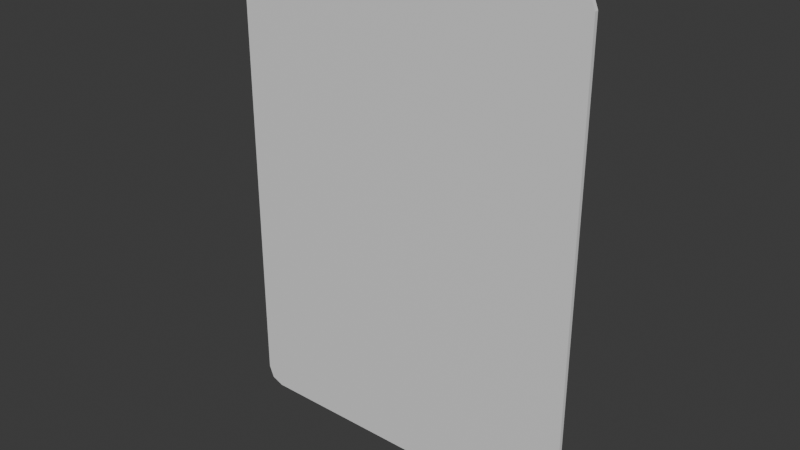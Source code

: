 # Source: NEW_mandu_model.blend  (saved by Blender 4.1.23; exported with 4.5.12 LTS)
import bpy
from mathutils import Matrix  # noqa: F401  (used for matrix-valued properties, if any)

bpy.ops.wm.read_factory_settings(use_empty=True)
scene = bpy.context.scene
scene.name = 'Scene'

# ---- materials (node trees are filled in below, after node groups)
mat_material = bpy.data.materials.new('Material')
mat_material.alpha_threshold = 0.0
mat_material.use_transparent_shadow = False
mat_material.roughness = 0.5
mat_material.line_color = (0.0, 0.0, 0.0, 1.0)

# ---- material node trees
mat_material.use_nodes = True; mat_material.node_tree.nodes.clear()
_N = mat_material.node_tree.nodes; _L = mat_material.node_tree.links
n0 = _N.new('ShaderNodeOutputMaterial'); n0.name = 'Material Output'; n0.location = (300, 300)
n1 = _N.new('ShaderNodeBsdfPrincipled'); n1.name = 'Principled BSDF'; n1.location = (10, 300)
n1.inputs[3].default_value = 1.45
_L.new(n1.outputs[0], n0.inputs[0])
n0.is_active_output = True

# ---- world
world_world = bpy.data.worlds.new('World'); scene.world = world_world
world_world.use_nodes = True; world_world.node_tree.nodes.clear()
_N = world_world.node_tree.nodes; _L = world_world.node_tree.links
n0 = _N.new('ShaderNodeOutputWorld'); n0.name = 'World Output'; n0.location = (300, 300)
n1 = _N.new('ShaderNodeBackground'); n1.name = 'Background'; n1.location = (10, 300)
n1.inputs[0].default_value = (0.05088, 0.05088, 0.05088, 1.0)
_L.new(n1.outputs[0], n0.inputs[0])
n0.is_active_output = True
world_world.color = (0.05088, 0.05088, 0.05088)
world_world.use_sun_shadow = False
world_world.sun_shadow_jitter_overblur = 0.0

# ---- meshes
me_cube = bpy.data.meshes.new('Cube')
me_cube.from_pydata([(1.0, 0.3047, 1.0), (1.0, 0.3047, -1.0), (1.0, -0.3047, 1.0), (1.0, -0.3047, -1.0), (-1.0, 0.3047, 1.0), (-1.0, 0.3047, -1.0), (-1.0, -0.3047, 1.0), (-1.0, -0.3047, -1.0), (0.6667, 0.3047, -1.0), (0.3333, 0.3047, -1.0), (-2.98e-08, 0.3047, -1.0), (-0.3333, 0.3047, -1.0), (-0.6667, 0.3047, -1.0), (0.6667, -0.3047, 1.0), (0.3333, -0.3047, 1.0), (-2.98e-08, -0.3047, 1.0), (-0.3333, -0.3047, 1.0), (-0.6667, -0.3047, 1.0), (-0.6667, -0.3047, -1.0), (-0.3333, -0.3047, -1.0), (2.98e-08, -0.3047, -1.0), (0.3333, -0.3047, -1.0), (0.6667, -0.3047, -1.0), (-0.6667, 0.3047, 1.0), (-0.3333, 0.3047, 1.0), (2.98e-08, 0.3047, 1.0), (0.3333, 0.3047, 1.0), (0.6667, 0.3047, 1.0), (1.0, 0.3047, 0.6667), (1.0, 0.3047, 0.3333), (1.0, 0.3047, -2.98e-08), (1.0, 0.3047, -0.3333), (1.0, 0.3047, -0.6667), (-1.0, -0.3047, -0.6667), (-1.0, -0.3047, -0.3333), (-1.0, -0.3047, 2.98e-08), (-1.0, -0.3047, 0.3333), (-1.0, -0.3047, 0.6667), (1.0, -0.3047, 0.6667), (1.0, -0.3047, 0.3333), (1.0, -0.3047, -2.98e-08), (1.0, -0.3047, -0.3333), (1.0, -0.3047, -0.6667), (-1.0, 0.3047, 0.6667), (-1.0, 0.3047, 0.3333), (-1.0, 0.3047, -2.98e-08), (-1.0, 0.3047, -0.3333), (-1.0, 0.3047, -0.6667), (-0.6667, 0.3047, 0.6667), (-0.6667, 0.3047, 0.3333), (-0.6667, 0.3047, -2.98e-08), (-0.6667, 0.3047, -0.3333), (-0.6667, 0.3047, -0.6667), (-0.3333, 0.3047, 0.6667), (-0.3333, 0.3047, 0.3333), (-0.3333, 0.3047, -2.98e-08), (-0.3333, 0.3047, -0.3333), (-0.3333, 0.3047, -0.6667), (1.987e-08, 0.3047, 0.6667), (9.934e-09, 0.3047, 0.3333), (-8.882e-16, 0.3047, -2.98e-08), (-9.934e-09, 0.3047, -0.3333), (-1.987e-08, 0.3047, -0.6667), (0.3333, 0.3047, 0.6667), (0.3333, 0.3047, 0.3333), (0.3333, 0.3047, -2.98e-08), (0.3333, 0.3047, -0.3333), (0.3333, 0.3047, -0.6667), (0.6667, 0.3047, 0.6667), (0.6667, 0.3047, 0.3333), (0.6667, 0.3047, -2.98e-08), (0.6667, 0.3047, -0.3333), (0.6667, 0.3047, -0.6667), (0.6667, -0.3047, 0.6667), (0.6667, -0.3047, 0.3333), (0.6667, -0.3047, -2.98e-08), (0.6667, -0.3047, -0.3333), (0.6667, -0.3047, -0.6667), (0.3333, -0.3047, 0.6667), (0.3333, -0.3047, 0.3333), (0.3333, -0.3047, -2.98e-08), (0.3333, -0.3047, -0.3333), (0.3333, -0.3047, -0.6667), (-1.987e-08, -0.3047, 0.6667), (-9.934e-09, -0.3047, 0.3333), (8.882e-16, -0.3047, -2.98e-08), (9.934e-09, -0.3047, -0.3333), (1.987e-08, -0.3047, -0.6667), (-0.3333, -0.3047, 0.6667), (-0.3333, -0.3047, 0.3333), (-0.3333, -0.3047, -2.98e-08), (-0.3333, -0.3047, -0.3333), (-0.3333, -0.3047, -0.6667), (-0.6667, -0.3047, 0.6667), (-0.6667, -0.3047, 0.3333), (-0.6667, -0.3047, -2.98e-08), (-0.6667, -0.3047, -0.3333), (-0.6667, -0.3047, -0.6667), (1.176, 0.3047, 1.0), (1.176, 0.3047, -1.0), (1.176, -0.3047, 1.0), (1.176, -0.3047, -1.0), (-1.176, 0.3047, 1.0), (-1.176, 0.3047, -1.0), (-1.176, -0.3047, 1.0), (-1.176, -0.3047, -1.0), (1.176, 0.3047, 0.6667), (1.176, 0.3047, 0.3333), (1.176, 0.3047, -2.98e-08), (1.176, 0.3047, -0.3333), (1.176, 0.3047, -0.6667), (-1.176, -0.3047, -0.6667), (-1.176, -0.3047, -0.3333), (-1.176, -0.3047, 2.98e-08), (-1.176, -0.3047, 0.3333), (-1.176, -0.3047, 0.6667), (1.176, -0.3047, 0.6667), (1.176, -0.3047, 0.3333), (1.176, -0.3047, -2.98e-08), (1.176, -0.3047, -0.3333), (1.176, -0.3047, -0.6667), (-1.176, 0.3047, 0.6667), (-1.176, 0.3047, 0.3333), (-1.176, 0.3047, -2.98e-08), (-1.176, 0.3047, -0.3333), (-1.176, 0.3047, -0.6667), (1.0, 0.3047, -1.172), (1.0, -0.3047, -1.172), (-1.0, 0.3047, -1.172), (-1.0, -0.3047, -1.172), (0.6667, 0.3047, -1.172), (0.3333, 0.3047, -1.172), (-2.98e-08, 0.3047, -1.172), (-0.3333, 0.3047, -1.172), (-0.6667, 0.3047, -1.172), (-0.6667, -0.3047, -1.172), (-0.3333, -0.3047, -1.172), (2.98e-08, -0.3047, -1.172), (0.3333, -0.3047, -1.172), (0.6667, -0.3047, -1.172), (1.0, 0.3047, 2.03), (1.0, -0.3047, 2.03), (-1.0, 0.3047, 2.03), (-1.0, -0.3047, 2.03), (0.6667, -0.3047, 2.03), (0.3333, -0.3047, 2.03), (-2.98e-08, -0.3047, 2.03), (-0.3333, -0.3047, 2.03), (-0.6667, -0.3047, 2.03), (-0.6667, 0.3047, 2.03), (-0.3333, 0.3047, 2.03), (2.98e-08, 0.3047, 2.03), (0.3333, 0.3047, 2.03), (0.6667, 0.3047, 2.03), (1.176, 0.3047, -1.061), (1.065, 0.3047, -1.172), (1.144, 0.3047, -1.139), (1.065, -0.3047, -1.172), (1.176, -0.3047, -1.061), (1.144, -0.3047, -1.139), (-1.065, 0.3047, -1.172), (-1.176, 0.3047, -1.061), (-1.144, 0.3047, -1.139), (-1.176, -0.3047, -1.061), (-1.065, -0.3047, -1.172), (-1.144, -0.3047, -1.139), (1.065, 0.3047, 2.03), (1.176, 0.3047, 1.919), (1.144, 0.3047, 1.997), (1.176, -0.3047, 1.919), (1.065, -0.3047, 2.03), (1.144, -0.3047, 1.997), (-1.176, 0.3047, 1.919), (-1.065, 0.3047, 2.03), (-1.144, 0.3047, 1.997), (-1.065, -0.3047, 2.03), (-1.176, -0.3047, 1.919), (-1.144, -0.3047, 1.997)], [], [(27, 26, 152, 153), (93, 17, 6, 37), (46, 47, 125, 124), (101, 3, 127, 157, 159, 158), (7, 33, 111, 105), (68, 27, 0, 28), (43, 4, 23, 48), (48, 23, 24, 53), (53, 24, 25, 58), (58, 25, 26, 63), (63, 26, 27, 68), (105, 103, 161, 163), (100, 98, 167, 169), (9, 8, 130, 131), (128, 129, 164, 160), (8, 1, 126, 130), (38, 2, 13, 73), (73, 13, 14, 78), (78, 14, 15, 83), (83, 15, 16, 88), (88, 16, 17, 93), (26, 25, 151, 152), (143, 142, 173, 175), (25, 24, 150, 151), (17, 16, 147, 148), (6, 17, 148, 143), (19, 92, 97, 18), (92, 91, 96, 97), (91, 90, 95, 96), (90, 89, 94, 95), (89, 88, 93, 94), (20, 87, 92, 19), (87, 86, 91, 92), (86, 85, 90, 91), (85, 84, 89, 90), (84, 83, 88, 89), (21, 82, 87, 20), (82, 81, 86, 87), (81, 80, 85, 86), (80, 79, 84, 85), (79, 78, 83, 84), (22, 77, 82, 21), (77, 76, 81, 82), (76, 75, 80, 81), (75, 74, 79, 80), (74, 73, 78, 79), (3, 42, 77, 22), (42, 41, 76, 77), (41, 40, 75, 76), (40, 39, 74, 75), (39, 38, 73, 74), (9, 67, 72, 8), (67, 66, 71, 72), (66, 65, 70, 71), (65, 64, 69, 70), (64, 63, 68, 69), (10, 62, 67, 9), (62, 61, 66, 67), (61, 60, 65, 66), (60, 59, 64, 65), (59, 58, 63, 64), (11, 57, 62, 10), (57, 56, 61, 62), (56, 55, 60, 61), (55, 54, 59, 60), (54, 53, 58, 59), (12, 52, 57, 11), (52, 51, 56, 57), (51, 50, 55, 56), (50, 49, 54, 55), (49, 48, 53, 54), (5, 47, 52, 12), (47, 46, 51, 52), (46, 45, 50, 51), (45, 44, 49, 50), (44, 43, 48, 49), (8, 72, 32, 1), (72, 71, 31, 32), (71, 70, 30, 31), (70, 69, 29, 30), (69, 68, 28, 29), (37, 6, 104, 115), (45, 46, 124, 123), (32, 31, 109, 110), (1, 32, 110, 99), (44, 45, 123, 122), (31, 30, 108, 109), (43, 44, 122, 121), (30, 29, 107, 108), (22, 21, 138, 139), (4, 43, 121, 102), (18, 97, 33, 7), (97, 96, 34, 33), (96, 95, 35, 34), (95, 94, 36, 35), (94, 93, 37, 36), (115, 104, 102, 121), (106, 98, 100, 116), (99, 110, 120, 101), (110, 109, 119, 120), (109, 108, 118, 119), (108, 107, 117, 118), (107, 106, 116, 117), (105, 111, 125, 103), (111, 112, 124, 125), (112, 113, 123, 124), (113, 114, 122, 123), (114, 115, 121, 122), (42, 3, 101, 120), (33, 34, 112, 111), (47, 5, 103, 125), (34, 35, 113, 112), (35, 36, 114, 113), (24, 23, 149, 150), (36, 37, 115, 114), (2, 38, 116, 100), (4, 102, 172, 174, 173, 142), (38, 39, 117, 116), (39, 40, 118, 117), (21, 20, 137, 138), (40, 41, 119, 118), (28, 0, 98, 106), (41, 42, 120, 119), (29, 28, 106, 107), (130, 126, 127, 139), (128, 134, 135, 129), (134, 133, 136, 135), (133, 132, 137, 136), (132, 131, 138, 137), (131, 130, 139, 138), (7, 105, 163, 165, 164, 129), (1, 99, 154, 156, 155, 126), (10, 9, 131, 132), (103, 5, 128, 160, 162, 161), (18, 7, 129, 135), (11, 10, 132, 133), (99, 101, 158, 154), (3, 22, 139, 127), (19, 18, 135, 136), (5, 12, 134, 128), (12, 11, 133, 134), (20, 19, 136, 137), (149, 142, 143, 148), (140, 153, 144, 141), (153, 152, 145, 144), (152, 151, 146, 145), (151, 150, 147, 146), (150, 149, 148, 147), (98, 0, 140, 166, 168, 167), (104, 6, 143, 175, 177, 176), (13, 2, 141, 144), (0, 27, 153, 140), (14, 13, 144, 145), (102, 104, 176, 172), (15, 14, 145, 146), (140, 141, 170, 166), (23, 4, 142, 149), (2, 100, 169, 171, 170, 141), (16, 15, 146, 147), (160, 164, 165, 162), (162, 165, 163, 161), (157, 155, 156, 159), (159, 156, 154, 158), (166, 170, 171, 168), (168, 171, 169, 167), (175, 173, 174, 177), (177, 174, 172, 176), (127, 126, 155, 157)])
_uv = me_cube.uv_layers.new(name='UVMap')
_uv.uv.foreach_set('vector', [0.625, 0.4583, 0.625, 0.4167, 0.625, 0.4167, 0.625, 0.4583, 0.5833, 0.9583, 0.625, 0.9583, 0.625, 1.0, 0.5833, 1.0, 0.4583, 0.25, 0.4167, 0.25, 0.4167, 0.25, 0.4583, 0.25, 0.375, 0.75, 0.375, 0.75, 0.375, 0.75, 0.375, 0.75, 0.375, 0.75, 0.375, 0.75, 0.375, 1.0, 0.4167, 1.0, 0.4167, 1.0, 0.375, 1.0, 0.5833, 0.4583, 0.625, 0.4583, 0.625, 0.5, 0.5833, 0.5, 0.5833, 0.25, 0.625, 0.25, 0.625, 0.2917, 0.5833, 0.2917, 0.5833, 0.2917, 0.625, 0.2917, 0.625, 0.3333, 0.5833, 0.3333, 0.5833, 0.3333, 0.625, 0.3333, 0.625, 0.375, 0.5833, 0.375, 0.5833, 0.375, 0.625, 0.375, 0.625, 0.4167, 0.5833, 0.4167, 0.5833, 0.4167, 0.625, 0.4167, 0.625, 0.4583, 0.5833, 0.4583, 0.375, 0.0, 0.375, 0.25, 0.375, 0.25, 0.375, 0.0, 0.625, 0.75, 0.625, 0.5, 0.625, 0.5, 0.625, 0.75, 0.375, 0.4167, 0.375, 0.4583, 0.375, 0.4583, 0.375, 0.4167, 0.125, 0.5, 0.125, 0.75, 0.125, 0.75, 0.125, 0.5, 0.375, 0.4583, 0.375, 0.5, 0.375, 0.5, 0.375, 0.4583, 0.5833, 0.75, 0.625, 0.75, 0.625, 0.7917, 0.5833, 0.7917, 0.5833, 0.7917, 0.625, 0.7917, 0.625, 0.8333, 0.5833, 0.8333, 0.5833, 0.8333, 0.625, 0.8333, 0.625, 0.875, 0.5833, 0.875, 0.5833, 0.875, 0.625, 0.875, 0.625, 0.9167, 0.5833, 0.9167, 0.5833, 0.9167, 0.625, 0.9167, 0.625, 0.9583, 0.5833, 0.9583, 0.625, 0.4167, 0.625, 0.375, 0.625, 0.375, 0.625, 0.4167, 0.875, 0.75, 0.875, 0.5, 0.875, 0.5, 0.875, 0.75, 0.625, 0.375, 0.625, 0.3333, 0.625, 0.3333, 0.625, 0.375, 0.625, 0.9583, 0.625, 0.9167, 0.625, 0.9167, 0.625, 0.9583, 0.625, 1.0, 0.625, 0.9583, 0.625, 0.9583, 0.625, 1.0, 0.375, 0.9167, 0.4167, 0.9167, 0.4167, 0.9583, 0.375, 0.9583, 0.4167, 0.9167, 0.4583, 0.9167, 0.4583, 0.9583, 0.4167, 0.9583, 0.4583, 0.9167, 0.5, 0.9167, 0.5, 0.9583, 0.4583, 0.9583, 0.5, 0.9167, 0.5417, 0.9167, 0.5417, 0.9583, 0.5, 0.9583, 0.5417, 0.9167, 0.5833, 0.9167, 0.5833, 0.9583, 0.5417, 0.9583, 0.375, 0.875, 0.4167, 0.875, 0.4167, 0.9167, 0.375, 0.9167, 0.4167, 0.875, 0.4583, 0.875, 0.4583, 0.9167, 0.4167, 0.9167, 0.4583, 0.875, 0.5, 0.875, 0.5, 0.9167, 0.4583, 0.9167, 0.5, 0.875, 0.5417, 0.875, 0.5417, 0.9167, 0.5, 0.9167, 0.5417, 0.875, 0.5833, 0.875, 0.5833, 0.9167, 0.5417, 0.9167, 0.375, 0.8333, 0.4167, 0.8333, 0.4167, 0.875, 0.375, 0.875, 0.4167, 0.8333, 0.4583, 0.8333, 0.4583, 0.875, 0.4167, 0.875, 0.4583, 0.8333, 0.5, 0.8333, 0.5, 0.875, 0.4583, 0.875, 0.5, 0.8333, 0.5417, 0.8333, 0.5417, 0.875, 0.5, 0.875, 0.5417, 0.8333, 0.5833, 0.8333, 0.5833, 0.875, 0.5417, 0.875, 0.375, 0.7917, 0.4167, 0.7917, 0.4167, 0.8333, 0.375, 0.8333, 0.4167, 0.7917, 0.4583, 0.7917, 0.4583, 0.8333, 0.4167, 0.8333, 0.4583, 0.7917, 0.5, 0.7917, 0.5, 0.8333, 0.4583, 0.8333, 0.5, 0.7917, 0.5417, 0.7917, 0.5417, 0.8333, 0.5, 0.8333, 0.5417, 0.7917, 0.5833, 0.7917, 0.5833, 0.8333, 0.5417, 0.8333, 0.375, 0.75, 0.4167, 0.75, 0.4167, 0.7917, 0.375, 0.7917, 0.4167, 0.75, 0.4583, 0.75, 0.4583, 0.7917, 0.4167, 0.7917, 0.4583, 0.75, 0.5, 0.75, 0.5, 0.7917, 0.4583, 0.7917, 0.5, 0.75, 0.5417, 0.75, 0.5417, 0.7917, 0.5, 0.7917, 0.5417, 0.75, 0.5833, 0.75, 0.5833, 0.7917, 0.5417, 0.7917, 0.375, 0.4167, 0.4167, 0.4167, 0.4167, 0.4583, 0.375, 0.4583, 0.4167, 0.4167, 0.4583, 0.4167, 0.4583, 0.4583, 0.4167, 0.4583, 0.4583, 0.4167, 0.5, 0.4167, 0.5, 0.4583, 0.4583, 0.4583, 0.5, 0.4167, 0.5417, 0.4167, 0.5417, 0.4583, 0.5, 0.4583, 0.5417, 0.4167, 0.5833, 0.4167, 0.5833, 0.4583, 0.5417, 0.4583, 0.375, 0.375, 0.4167, 0.375, 0.4167, 0.4167, 0.375, 0.4167, 0.4167, 0.375, 0.4583, 0.375, 0.4583, 0.4167, 0.4167, 0.4167, 0.4583, 0.375, 0.5, 0.375, 0.5, 0.4167, 0.4583, 0.4167, 0.5, 0.375, 0.5417, 0.375, 0.5417, 0.4167, 0.5, 0.4167, 0.5417, 0.375, 0.5833, 0.375, 0.5833, 0.4167, 0.5417, 0.4167, 0.375, 0.3333, 0.4167, 0.3333, 0.4167, 0.375, 0.375, 0.375, 0.4167, 0.3333, 0.4583, 0.3333, 0.4583, 0.375, 0.4167, 0.375, 0.4583, 0.3333, 0.5, 0.3333, 0.5, 0.375, 0.4583, 0.375, 0.5, 0.3333, 0.5417, 0.3333, 0.5417, 0.375, 0.5, 0.375, 0.5417, 0.3333, 0.5833, 0.3333, 0.5833, 0.375, 0.5417, 0.375, 0.375, 0.2917, 0.4167, 0.2917, 0.4167, 0.3333, 0.375, 0.3333, 0.4167, 0.2917, 0.4583, 0.2917, 0.4583, 0.3333, 0.4167, 0.3333, 0.4583, 0.2917, 0.5, 0.2917, 0.5, 0.3333, 0.4583, 0.3333, 0.5, 0.2917, 0.5417, 0.2917, 0.5417, 0.3333, 0.5, 0.3333, 0.5417, 0.2917, 0.5833, 0.2917, 0.5833, 0.3333, 0.5417, 0.3333, 0.375, 0.25, 0.4167, 0.25, 0.4167, 0.2917, 0.375, 0.2917, 0.4167, 0.25, 0.4583, 0.25, 0.4583, 0.2917, 0.4167, 0.2917, 0.4583, 0.25, 0.5, 0.25, 0.5, 0.2917, 0.4583, 0.2917, 0.5, 0.25, 0.5417, 0.25, 0.5417, 0.2917, 0.5, 0.2917, 0.5417, 0.25, 0.5833, 0.25, 0.5833, 0.2917, 0.5417, 0.2917, 0.375, 0.4583, 0.4167, 0.4583, 0.4167, 0.5, 0.375, 0.5, 0.4167, 0.4583, 0.4583, 0.4583, 0.4583, 0.5, 0.4167, 0.5, 0.4583, 0.4583, 0.5, 0.4583, 0.5, 0.5, 0.4583, 0.5, 0.5, 0.4583, 0.5417, 0.4583, 0.5417, 0.5, 0.5, 0.5, 0.5417, 0.4583, 0.5833, 0.4583, 0.5833, 0.5, 0.5417, 0.5, 0.5833, 1.0, 0.625, 1.0, 0.625, 1.0, 0.5833, 1.0, 0.5, 0.25, 0.4583, 0.25, 0.4583, 0.25, 0.5, 0.25, 0.4167, 0.5, 0.4583, 0.5, 0.4583, 0.5, 0.4167, 0.5, 0.375, 0.5, 0.4167, 0.5, 0.4167, 0.5, 0.375, 0.5, 0.5417, 0.25, 0.5, 0.25, 0.5, 0.25, 0.5417, 0.25, 0.4583, 0.5, 0.5, 0.5, 0.5, 0.5, 0.4583, 0.5, 0.5833, 0.25, 0.5417, 0.25, 0.5417, 0.25, 0.5833, 0.25, 0.5, 0.5, 0.5417, 0.5, 0.5417, 0.5, 0.5, 0.5, 0.375, 0.7917, 0.375, 0.8333, 0.375, 0.8333, 0.375, 0.7917, 0.625, 0.25, 0.5833, 0.25, 0.5833, 0.25, 0.625, 0.25, 0.375, 0.9583, 0.4167, 0.9583, 0.4167, 1.0, 0.375, 1.0, 0.4167, 0.9583, 0.4583, 0.9583, 0.4583, 1.0, 0.4167, 1.0, 0.4583, 0.9583, 0.5, 0.9583, 0.5, 1.0, 0.4583, 1.0, 0.5, 0.9583, 0.5417, 0.9583, 0.5417, 1.0, 0.5, 1.0, 0.5417, 0.9583, 0.5833, 0.9583, 0.5833, 1.0, 0.5417, 1.0, 0.5833, 0.0, 0.625, 0.0, 0.625, 0.25, 0.5833, 0.25, 0.5833, 0.5, 0.625, 0.5, 0.625, 0.75, 0.5833, 0.75, 0.375, 0.5, 0.4167, 0.5, 0.4167, 0.75, 0.375, 0.75, 0.4167, 0.5, 0.4583, 0.5, 0.4583, 0.75, 0.4167, 0.75, 0.4583, 0.5, 0.5, 0.5, 0.5, 0.75, 0.4583, 0.75, 0.5, 0.5, 0.5417, 0.5, 0.5417, 0.75, 0.5, 0.75, 0.5417, 0.5, 0.5833, 0.5, 0.5833, 0.75, 0.5417, 0.75, 0.375, 0.0, 0.4167, 0.0, 0.4167, 0.25, 0.375, 0.25, 0.4167, 0.0, 0.4583, 0.0, 0.4583, 0.25, 0.4167, 0.25, 0.4583, 0.0, 0.5, 0.0, 0.5, 0.25, 0.4583, 0.25, 0.5, 0.0, 0.5417, 0.0, 0.5417, 0.25, 0.5, 0.25, 0.5417, 0.0, 0.5833, 0.0, 0.5833, 0.25, 0.5417, 0.25, 0.4167, 0.75, 0.375, 0.75, 0.375, 0.75, 0.4167, 0.75, 0.4167, 1.0, 0.4583, 1.0, 0.4583, 1.0, 0.4167, 1.0, 0.4167, 0.25, 0.375, 0.25, 0.375, 0.25, 0.4167, 0.25, 0.4583, 1.0, 0.5, 1.0, 0.5, 1.0, 0.4583, 1.0, 0.5, 1.0, 0.5417, 1.0, 0.5417, 1.0, 0.5, 1.0, 0.625, 0.3333, 0.625, 0.2917, 0.625, 0.2917, 0.625, 0.3333, 0.5417, 1.0, 0.5833, 1.0, 0.5833, 1.0, 0.5417, 1.0, 0.625, 0.75, 0.5833, 0.75, 0.5833, 0.75, 0.625, 0.75, 0.625, 0.25, 0.625, 0.25, 0.625, 0.25, 0.625, 0.25, 0.625, 0.25, 0.625, 0.25, 0.5833, 0.75, 0.5417, 0.75, 0.5417, 0.75, 0.5833, 0.75, 0.5417, 0.75, 0.5, 0.75, 0.5, 0.75, 0.5417, 0.75, 0.375, 0.8333, 0.375, 0.875, 0.375, 0.875, 0.375, 0.8333, 0.5, 0.75, 0.4583, 0.75, 0.4583, 0.75, 0.5, 0.75, 0.5833, 0.5, 0.625, 0.5, 0.625, 0.5, 0.5833, 0.5, 0.4583, 0.75, 0.4167, 0.75, 0.4167, 0.75, 0.4583, 0.75, 0.5417, 0.5, 0.5833, 0.5, 0.5833, 0.5, 0.5417, 0.5, 0.3333, 0.5, 0.375, 0.5, 0.375, 0.75, 0.3333, 0.75, 0.125, 0.5, 0.1667, 0.5, 0.1667, 0.75, 0.125, 0.75, 0.1667, 0.5, 0.2083, 0.5, 0.2083, 0.75, 0.1667, 0.75, 0.2083, 0.5, 0.25, 0.5, 0.25, 0.75, 0.2083, 0.75, 0.25, 0.5, 0.2917, 0.5, 0.2917, 0.75, 0.25, 0.75, 0.2917, 0.5, 0.3333, 0.5, 0.3333, 0.75, 0.2917, 0.75, 0.375, 1.0, 0.375, 1.0, 0.375, 1.0, 0.375, 1.0, 0.375, 1.0, 0.375, 1.0, 0.375, 0.5, 0.375, 0.5, 0.375, 0.5, 0.375, 0.5, 0.375, 0.5, 0.375, 0.5, 0.375, 0.375, 0.375, 0.4167, 0.375, 0.4167, 0.375, 0.375, 0.375, 0.25, 0.375, 0.25, 0.375, 0.25, 0.375, 0.25, 0.375, 0.25, 0.375, 0.25, 0.375, 0.9583, 0.375, 1.0, 0.375, 1.0, 0.375, 0.9583, 0.375, 0.3333, 0.375, 0.375, 0.375, 0.375, 0.375, 0.3333, 0.375, 0.5, 0.375, 0.75, 0.375, 0.75, 0.375, 0.5, 0.375, 0.75, 0.375, 0.7917, 0.375, 0.7917, 0.375, 0.75, 0.375, 0.9167, 0.375, 0.9583, 0.375, 0.9583, 0.375, 0.9167, 0.375, 0.25, 0.375, 0.2917, 0.375, 0.2917, 0.375, 0.25, 0.375, 0.2917, 0.375, 0.3333, 0.375, 0.3333, 0.375, 0.2917, 0.375, 0.875, 0.375, 0.9167, 0.375, 0.9167, 0.375, 0.875, 0.8333, 0.5, 0.875, 0.5, 0.875, 0.75, 0.8333, 0.75, 0.625, 0.5, 0.6667, 0.5, 0.6667, 0.75, 0.625, 0.75, 0.6667, 0.5, 0.7083, 0.5, 0.7083, 0.75, 0.6667, 0.75, 0.7083, 0.5, 0.75, 0.5, 0.75, 0.75, 0.7083, 0.75, 0.75, 0.5, 0.7917, 0.5, 0.7917, 0.75, 0.75, 0.75, 0.7917, 0.5, 0.8333, 0.5, 0.8333, 0.75, 0.7917, 0.75, 0.625, 0.5, 0.625, 0.5, 0.625, 0.5, 0.625, 0.5, 0.625, 0.5, 0.625, 0.5, 0.625, 1.0, 0.625, 1.0, 0.625, 1.0, 0.625, 1.0, 0.625, 1.0, 0.625, 1.0, 0.625, 0.7917, 0.625, 0.75, 0.625, 0.75, 0.625, 0.7917, 0.625, 0.5, 0.625, 0.4583, 0.625, 0.4583, 0.625, 0.5, 0.625, 0.8333, 0.625, 0.7917, 0.625, 0.7917, 0.625, 0.8333, 0.625, 0.25, 0.625, 0.0, 0.625, 0.0, 0.625, 0.25, 0.625, 0.875, 0.625, 0.8333, 0.625, 0.8333, 0.625, 0.875, 0.625, 0.5, 0.625, 0.75, 0.625, 0.75, 0.625, 0.5, 0.625, 0.2917, 0.625, 0.25, 0.625, 0.25, 0.625, 0.2917, 0.625, 0.75, 0.625, 0.75, 0.625, 0.75, 0.625, 0.75, 0.625, 0.75, 0.625, 0.75, 0.625, 0.9167, 0.625, 0.875, 0.625, 0.875, 0.625, 0.9167, 0.125, 0.5, 0.125, 0.75, 0.125, 0.75, 0.125, 0.5, 0.375, 0.25, 0.375, 0.0, 0.375, 0.0, 0.375, 0.25, 0.375, 0.75, 0.375, 0.5, 0.375, 0.5, 0.375, 0.75, 0.375, 0.75, 0.375, 0.5, 0.375, 0.5, 0.375, 0.75, 0.625, 0.5, 0.625, 0.75, 0.625, 0.75, 0.625, 0.5, 0.625, 0.5, 0.625, 0.75, 0.625, 0.75, 0.625, 0.5, 0.875, 0.75, 0.875, 0.5, 0.875, 0.5, 0.875, 0.75, 0.625, 0.0, 0.625, 0.25, 0.625, 0.25, 0.625, 0.0, 0.375, 0.75, 0.375, 0.5, 0.375, 0.5, 0.375, 0.75])
me_cube.materials.append(mat_material)
me_cube.use_mirror_vertex_groups = False
me_cube.update()

# ---- objects
ob_cube = bpy.data.objects.new('Cube', me_cube)

# ---- transforms, parenting, visibility, modifiers, constraints
ob_cube.location = (0.0, 0.0, 0.0)
ob_cube.scale = (1.0, 0.04091, 1.0)
ob_cube.lock_rotations_4d = False
ob_cube.empty_display_type = 'ARROWS'
ob_cube.lineart.crease_threshold = 0.0
_vg = ob_cube.vertex_groups.new(name='Group')
_vg = ob_cube.vertex_groups.new(name='back')
_vg = ob_cube.vertex_groups.new(name='Pin')
_m = ob_cube.modifiers.new('Cloth', 'CLOTH')

# ---- collection membership
scene.collection.objects.link(ob_cube)

# ---- scene / render settings (as saved in the file)
scene.frame_start = 1; scene.frame_end = 250; scene.frame_set(0)
scene.render.engine = 'BLENDER_EEVEE_NEXT'
scene.cycles.sampling_pattern = 'TABULATED_SOBOL'
scene.eevee.ray_tracing_options.trace_max_roughness = 0.0
bpy.context.view_layer.update()

# ---- added for rendering (the .blend has no active camera and no usable light): camera, sun
cam_auto = bpy.data.cameras.new('AutoCamera')
cam_auto.lens = 50.0
cam_auto.sensor_width = 36.0
cam_auto.clip_end = 1000.0
ob_auto_camera = bpy.data.objects.new('AutoCamera', cam_auto)
scene.collection.objects.link(ob_auto_camera)
ob_auto_camera.location = (3.67581, -4.41097, 3.36977)
ob_auto_camera.rotation_euler = (1.09748, -7.21219e-08, 0.694738)
scene.camera = ob_auto_camera
light_auto_sun = bpy.data.lights.new('AutoSun', 'SUN')
light_auto_sun.energy = 3.0
light_auto_sun.angle = 0.0523599
ob_auto_sun = bpy.data.objects.new('AutoSun', light_auto_sun)
scene.collection.objects.link(ob_auto_sun)
ob_auto_sun.rotation_euler = (0.872665, 0.174533, 0.523599)
bpy.context.view_layer.update()
